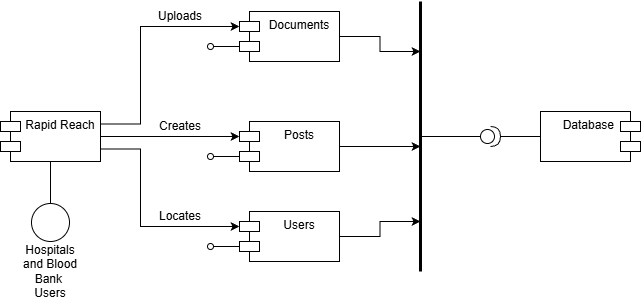

The diagram above was exported from draw.io. Its source (the exported page's mxGraphModel, read from the mxfile embedded in the PNG):
<mxGraphModel dx="1042" dy="534" grid="1" gridSize="10" guides="1" tooltips="1" connect="1" arrows="1" fold="1" page="1" pageScale="1" pageWidth="827" pageHeight="1169" math="0" shadow="0">
  <root>
    <mxCell id="0" />
    <mxCell id="1" parent="0" />
    <mxCell id="hATFitd7_JBIuI5vzg7a-1" parent="1" style="shape=module;align=left;spacingLeft=20;align=center;verticalAlign=top;whiteSpace=wrap;html=1;" value="Rapid Reach" vertex="1">
      <mxGeometry height="50" width="100" x="150" y="230" as="geometry" />
    </mxCell>
    <mxCell id="hATFitd7_JBIuI5vzg7a-41" edge="1" parent="1" source="hATFitd7_JBIuI5vzg7a-3" style="edgeStyle=orthogonalEdgeStyle;rounded=0;orthogonalLoop=1;jettySize=auto;html=1;endArrow=none;endFill=0;" target="hATFitd7_JBIuI5vzg7a-10" value="">
      <mxGeometry relative="1" as="geometry" />
    </mxCell>
    <mxCell id="hATFitd7_JBIuI5vzg7a-3" parent="1" style="shape=providedRequiredInterface;html=1;verticalLabelPosition=bottom;sketch=0;" value="" vertex="1">
      <mxGeometry height="20" width="20" x="630" y="245" as="geometry" />
    </mxCell>
    <mxCell id="hATFitd7_JBIuI5vzg7a-11" edge="1" parent="1" source="hATFitd7_JBIuI5vzg7a-5" style="edgeStyle=orthogonalEdgeStyle;rounded=0;orthogonalLoop=1;jettySize=auto;html=1;endArrow=none;endFill=0;" target="hATFitd7_JBIuI5vzg7a-1" value="">
      <mxGeometry relative="1" as="geometry" />
    </mxCell>
    <mxCell id="hATFitd7_JBIuI5vzg7a-5" parent="1" style="ellipse;whiteSpace=wrap;html=1;aspect=fixed;" value="" vertex="1">
      <mxGeometry height="38" width="38" x="181" y="322" as="geometry" />
    </mxCell>
    <mxCell id="hATFitd7_JBIuI5vzg7a-24" edge="1" parent="1" source="hATFitd7_JBIuI5vzg7a-6" style="edgeStyle=orthogonalEdgeStyle;rounded=0;orthogonalLoop=1;jettySize=auto;html=1;">
      <mxGeometry relative="1" as="geometry">
        <mxPoint x="570" y="170" as="targetPoint" />
      </mxGeometry>
    </mxCell>
    <mxCell id="hATFitd7_JBIuI5vzg7a-29" edge="1" parent="1" source="hATFitd7_JBIuI5vzg7a-6" style="edgeStyle=orthogonalEdgeStyle;rounded=0;orthogonalLoop=1;jettySize=auto;html=1;exitX=0;exitY=0;exitDx=0;exitDy=35;exitPerimeter=0;endArrow=oval;endFill=0;">
      <mxGeometry relative="1" as="geometry">
        <mxPoint x="360" y="165" as="targetPoint" />
      </mxGeometry>
    </mxCell>
    <mxCell id="hATFitd7_JBIuI5vzg7a-6" parent="1" style="shape=module;align=left;spacingLeft=20;align=center;verticalAlign=top;whiteSpace=wrap;html=1;" value="Documents" vertex="1">
      <mxGeometry height="50" width="100" x="389" y="130" as="geometry" />
    </mxCell>
    <mxCell id="hATFitd7_JBIuI5vzg7a-25" edge="1" parent="1" source="hATFitd7_JBIuI5vzg7a-7" style="edgeStyle=orthogonalEdgeStyle;rounded=0;orthogonalLoop=1;jettySize=auto;html=1;">
      <mxGeometry relative="1" as="geometry">
        <mxPoint x="570" y="265" as="targetPoint" />
      </mxGeometry>
    </mxCell>
    <mxCell id="hATFitd7_JBIuI5vzg7a-30" edge="1" parent="1" source="hATFitd7_JBIuI5vzg7a-7" style="edgeStyle=orthogonalEdgeStyle;rounded=0;orthogonalLoop=1;jettySize=auto;html=1;exitX=0;exitY=0;exitDx=0;exitDy=35;exitPerimeter=0;endArrow=oval;endFill=0;">
      <mxGeometry relative="1" as="geometry">
        <mxPoint x="360" y="275" as="targetPoint" />
      </mxGeometry>
    </mxCell>
    <mxCell id="hATFitd7_JBIuI5vzg7a-7" parent="1" style="shape=module;align=left;spacingLeft=20;align=center;verticalAlign=top;whiteSpace=wrap;html=1;" value="Posts" vertex="1">
      <mxGeometry height="50" width="100" x="389" y="240" as="geometry" />
    </mxCell>
    <mxCell id="hATFitd7_JBIuI5vzg7a-26" edge="1" parent="1" source="hATFitd7_JBIuI5vzg7a-8" style="edgeStyle=orthogonalEdgeStyle;rounded=0;orthogonalLoop=1;jettySize=auto;html=1;">
      <mxGeometry relative="1" as="geometry">
        <mxPoint x="570" y="340" as="targetPoint" />
      </mxGeometry>
    </mxCell>
    <mxCell id="hATFitd7_JBIuI5vzg7a-31" edge="1" parent="1" source="hATFitd7_JBIuI5vzg7a-8" style="edgeStyle=orthogonalEdgeStyle;rounded=0;orthogonalLoop=1;jettySize=auto;html=1;exitX=0;exitY=0;exitDx=0;exitDy=35;exitPerimeter=0;endArrow=oval;endFill=0;">
      <mxGeometry relative="1" as="geometry">
        <mxPoint x="360" y="365" as="targetPoint" />
      </mxGeometry>
    </mxCell>
    <mxCell id="hATFitd7_JBIuI5vzg7a-8" parent="1" style="shape=module;align=left;spacingLeft=20;align=center;verticalAlign=top;whiteSpace=wrap;html=1;" value="Users" vertex="1">
      <mxGeometry height="50" width="100" x="389" y="330" as="geometry" />
    </mxCell>
    <mxCell id="hATFitd7_JBIuI5vzg7a-10" parent="1" style="shape=module;align=left;spacingLeft=20;align=center;verticalAlign=top;whiteSpace=wrap;html=1;direction=west;" value="Database&amp;nbsp; &amp;nbsp; &amp;nbsp; &amp;nbsp; &amp;nbsp;" vertex="1">
      <mxGeometry height="50" width="100" x="690" y="230" as="geometry" />
    </mxCell>
    <mxCell id="hATFitd7_JBIuI5vzg7a-15" edge="1" parent="1" source="hATFitd7_JBIuI5vzg7a-1" style="edgeStyle=orthogonalEdgeStyle;rounded=0;orthogonalLoop=1;jettySize=auto;html=1;exitX=1;exitY=0.25;exitDx=0;exitDy=0;entryX=0;entryY=0;entryDx=0;entryDy=15;entryPerimeter=0;" target="hATFitd7_JBIuI5vzg7a-6">
      <mxGeometry relative="1" as="geometry">
        <Array as="points">
          <mxPoint x="290" y="243" />
          <mxPoint x="290" y="145" />
        </Array>
      </mxGeometry>
    </mxCell>
    <mxCell id="hATFitd7_JBIuI5vzg7a-16" edge="1" parent="1" source="hATFitd7_JBIuI5vzg7a-1" style="edgeStyle=orthogonalEdgeStyle;rounded=0;orthogonalLoop=1;jettySize=auto;html=1;entryX=0;entryY=0;entryDx=0;entryDy=15;entryPerimeter=0;" target="hATFitd7_JBIuI5vzg7a-7">
      <mxGeometry relative="1" as="geometry" />
    </mxCell>
    <mxCell id="hATFitd7_JBIuI5vzg7a-18" edge="1" parent="1" source="hATFitd7_JBIuI5vzg7a-1" style="edgeStyle=orthogonalEdgeStyle;rounded=0;orthogonalLoop=1;jettySize=auto;html=1;exitX=1;exitY=0.75;exitDx=0;exitDy=0;entryX=0;entryY=0;entryDx=0;entryDy=15;entryPerimeter=0;" target="hATFitd7_JBIuI5vzg7a-8">
      <mxGeometry relative="1" as="geometry">
        <Array as="points">
          <mxPoint x="290" y="268" />
          <mxPoint x="290" y="345" />
        </Array>
      </mxGeometry>
    </mxCell>
    <mxCell id="hATFitd7_JBIuI5vzg7a-22" edge="1" parent="1" style="endArrow=none;html=1;rounded=0;strokeWidth=3;" value="">
      <mxGeometry height="50" relative="1" width="50" as="geometry">
        <mxPoint x="570" y="390" as="sourcePoint" />
        <mxPoint x="570" y="120" as="targetPoint" />
      </mxGeometry>
    </mxCell>
    <mxCell id="hATFitd7_JBIuI5vzg7a-32" edge="1" parent="1" style="endArrow=none;html=1;rounded=0;entryX=0;entryY=0.5;entryDx=0;entryDy=0;entryPerimeter=0;endFill=0;" target="hATFitd7_JBIuI5vzg7a-3" value="">
      <mxGeometry height="50" relative="1" width="50" as="geometry">
        <mxPoint x="570" y="255" as="sourcePoint" />
        <mxPoint x="510" y="190" as="targetPoint" />
      </mxGeometry>
    </mxCell>
    <mxCell id="hATFitd7_JBIuI5vzg7a-37" parent="1" style="text;html=1;whiteSpace=wrap;strokeColor=none;fillColor=none;align=center;verticalAlign=middle;rounded=0;" value="Hospitals and Blood Bank&amp;nbsp; Users" vertex="1">
      <mxGeometry height="40" width="60" x="170" y="370" as="geometry" />
    </mxCell>
    <mxCell id="hATFitd7_JBIuI5vzg7a-38" parent="1" style="text;html=1;whiteSpace=wrap;strokeColor=none;fillColor=none;align=center;verticalAlign=middle;rounded=0;" value="Uploads" vertex="1">
      <mxGeometry height="30" width="60" x="300" y="120" as="geometry" />
    </mxCell>
    <mxCell id="hATFitd7_JBIuI5vzg7a-39" parent="1" style="text;html=1;whiteSpace=wrap;strokeColor=none;fillColor=none;align=center;verticalAlign=middle;rounded=0;" value="Creates" vertex="1">
      <mxGeometry height="30" width="60" x="300" y="230" as="geometry" />
    </mxCell>
    <mxCell id="hATFitd7_JBIuI5vzg7a-40" parent="1" style="text;html=1;whiteSpace=wrap;strokeColor=none;fillColor=none;align=center;verticalAlign=middle;rounded=0;" value="Locates" vertex="1">
      <mxGeometry height="30" width="60" x="300" y="320" as="geometry" />
    </mxCell>
  </root>
</mxGraphModel>